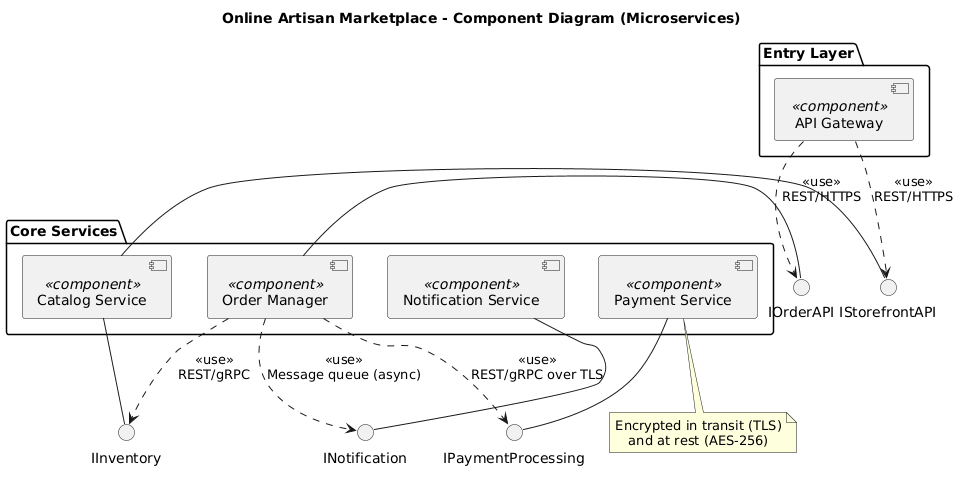

The diagram above was rendered by PlantUML. Its source (embedded in the PNG):
@startuml
skinparam componentStyle uml2
skinparam shadowing false
skinparam defaultTextAlignment center
title Online Artisan Marketplace - Component Diagram (Microservices)

package "Entry Layer" {
  component "API Gateway" as GW <<component>>
}

package "Core Services" {
  component "Order Manager" as OM <<component>>
  component "Payment Service" as PS <<component>>
  component "Catalog Service" as CS <<component>>
  component "Notification Service" as NS <<component>>
}

' ---- Interfaces (provided = ball) ----
interface "IOrderAPI" as IOrderAPI
interface "IStorefrontAPI" as IStore
interface "IPaymentProcessing" as IPay
interface "IInventory" as IInv
interface "INotification" as INotif

OM - IOrderAPI
CS - IStore
PS - IPay
CS - IInv
NS - INotif

' ---- Required interfaces (usage dependencies) ----
GW ..> IOrderAPI : <<use>>\nREST/HTTPS
GW ..> IStore : <<use>>\nREST/HTTPS
OM ..> IPay : <<use>>\nREST/gRPC over TLS
OM ..> IInv : <<use>>\nREST/gRPC
OM ..> INotif : <<use>>\nMessage queue (async)

note bottom of PS
  Encrypted in transit (TLS)
  and at rest (AES-256)
end note
@enduml